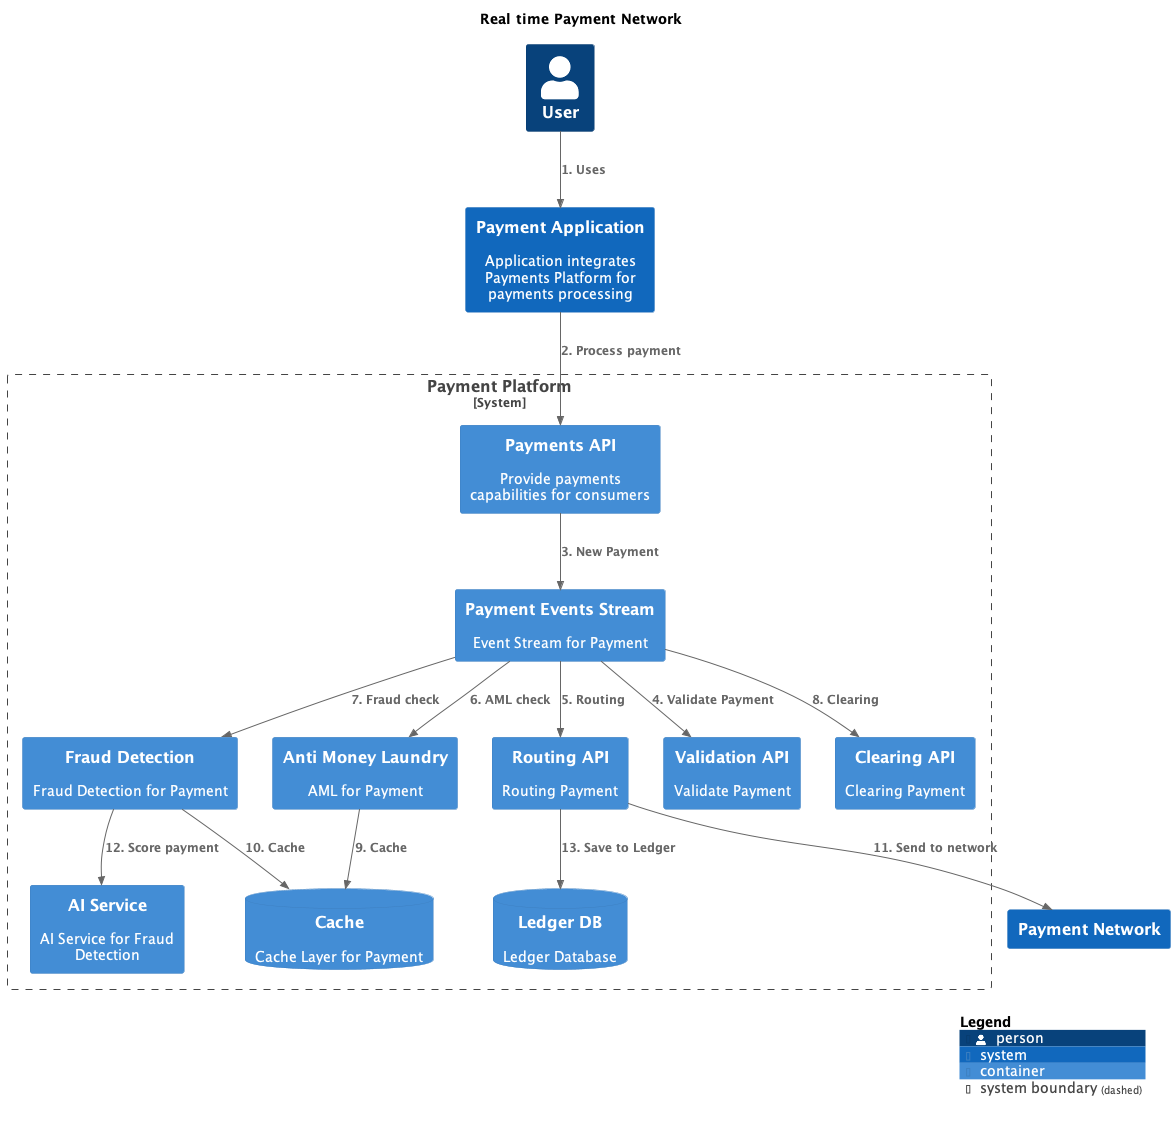

The diagram above was rendered by PlantUML. Its source (embedded in the PNG):
@startuml
set separator none
title Real time Payment Network

top to bottom direction

!include <C4/C4>
!include <C4/C4_Context>
!include <C4/C4_Container>

System_Boundary("PaymentPlatform_boundary", "Payment Platform", $tags="") {
  ContainerDb(PaymentPlatform.Cache, "Cache", $techn="", $descr="Cache Layer for Payment", $tags="", $link="")
  Container(PaymentPlatform.RoutingAPI, "Routing API", $techn="", $descr="Routing Payment", $tags="", $link="")
  Container(PaymentPlatform.AntiMoneyLaundry, "Anti Money Laundry", $techn="", $descr="AML for Payment", $tags="", $link="")
  Container(PaymentPlatform.FraudDetection, "Fraud Detection", $techn="", $descr="Fraud Detection for Payment", $tags="", $link="")
  Container(PaymentPlatform.AIService, "AI Service", $techn="", $descr="AI Service for Fraud Detection", $tags="", $link="")
  ContainerDb(PaymentPlatform.LedgerDB, "Ledger DB", $techn="", $descr="Ledger Database", $tags="", $link="")
  Container(PaymentPlatform.PaymentsAPI, "Payments API", $techn="", $descr="Provide payments capabilities for consumers", $tags="", $link="")
  Container(PaymentPlatform.ValidationAPI, "Validation API", $techn="", $descr="Validate Payment", $tags="", $link="")
  Container(PaymentPlatform.ClearingAPI, "Clearing API", $techn="", $descr="Clearing Payment", $tags="", $link="")
  Container(PaymentPlatform.PaymentEventsStream, "Payment Events Stream", $techn="", $descr="Event Stream for Payment", $tags="", $link="")
}

Person(User, "User", $descr="", $tags="", $link="")
System(PaymentApplication, "Payment Application", $descr="Application integrates Payments Platform for payments processing", $tags="", $link="")
System(PaymentNetwork, "Payment Network", $descr="", $tags="", $link="")

Rel(User, PaymentApplication, "1. Uses", $techn="", $tags="", $link="")
Rel(PaymentApplication, PaymentPlatform.PaymentsAPI, "2. Process payment", $techn="", $tags="", $link="")
Rel(PaymentPlatform.PaymentsAPI, PaymentPlatform.PaymentEventsStream, "3. New Payment", $techn="", $tags="", $link="")
Rel(PaymentPlatform.PaymentEventsStream, PaymentPlatform.ValidationAPI, "4. Validate Payment", $techn="", $tags="", $link="")
Rel(PaymentPlatform.PaymentEventsStream, PaymentPlatform.RoutingAPI, "5. Routing", $techn="", $tags="", $link="")
Rel(PaymentPlatform.PaymentEventsStream, PaymentPlatform.AntiMoneyLaundry, "6. AML check", $techn="", $tags="", $link="")
Rel(PaymentPlatform.PaymentEventsStream, PaymentPlatform.FraudDetection, "7. Fraud check", $techn="", $tags="", $link="")
Rel(PaymentPlatform.PaymentEventsStream, PaymentPlatform.ClearingAPI, "8. Clearing", $techn="", $tags="", $link="")
Rel(PaymentPlatform.AntiMoneyLaundry, PaymentPlatform.Cache, "9. Cache", $techn="", $tags="", $link="")
Rel(PaymentPlatform.FraudDetection, PaymentPlatform.Cache, "10. Cache", $techn="", $tags="", $link="")
Rel(PaymentPlatform.RoutingAPI, PaymentNetwork, "11. Send to network", $techn="", $tags="", $link="")
Rel(PaymentPlatform.FraudDetection, PaymentPlatform.AIService, "12. Score payment", $techn="", $tags="", $link="")
Rel(PaymentPlatform.RoutingAPI, PaymentPlatform.LedgerDB, "13. Save to Ledger", $techn="", $tags="", $link="")

SHOW_LEGEND(true)
@enduml